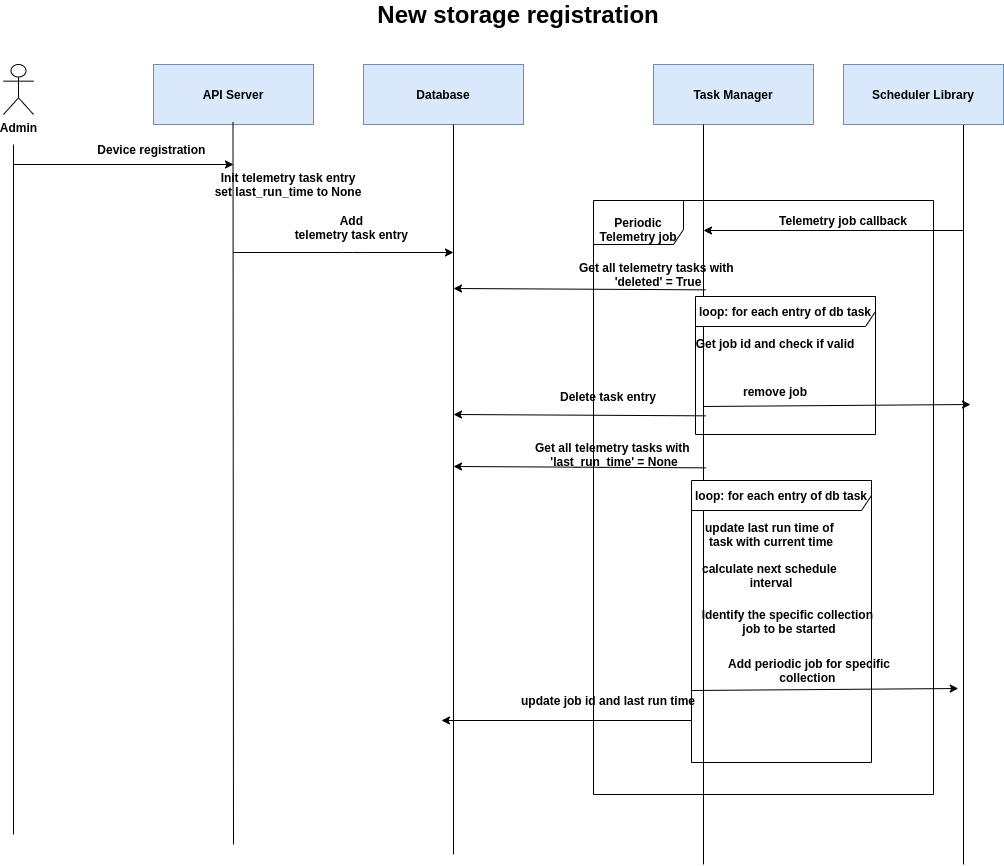

The diagram above was exported from draw.io. Its source (the exported page's mxGraphModel, read from the mxfile embedded in the PNG):
<mxGraphModel dx="2759" dy="607" grid="1" gridSize="10" guides="1" tooltips="1" connect="1" arrows="1" fold="1" page="1" pageScale="1" pageWidth="1169" pageHeight="1654" math="0" shadow="0">
  <root>
    <mxCell id="ntc6I89eP8lIby_N9X4M-0" />
    <mxCell id="ntc6I89eP8lIby_N9X4M-1" parent="ntc6I89eP8lIby_N9X4M-0" />
    <mxCell id="GIArDdfBOPgfGQFo29GN-1" value="&lt;b&gt;&lt;br&gt;Periodic Telemetry job&lt;/b&gt;" style="shape=umlFrame;whiteSpace=wrap;html=1;strokeColor=#000000;width=90;height=44;" vertex="1" parent="ntc6I89eP8lIby_N9X4M-1">
      <mxGeometry x="170" y="256" width="340" height="594" as="geometry" />
    </mxCell>
    <mxCell id="ntc6I89eP8lIby_N9X4M-3" value="" style="endArrow=none;html=1;" edge="1" parent="ntc6I89eP8lIby_N9X4M-1">
      <mxGeometry width="50" height="50" relative="1" as="geometry">
        <mxPoint x="540" y="920" as="sourcePoint" />
        <mxPoint x="540" y="180" as="targetPoint" />
      </mxGeometry>
    </mxCell>
    <mxCell id="ntc6I89eP8lIby_N9X4M-4" value="&lt;b&gt;Task Manager&lt;/b&gt;" style="rounded=0;whiteSpace=wrap;html=1;fillColor=#dae8fc;strokeColor=#6c8ebf;" vertex="1" parent="ntc6I89eP8lIby_N9X4M-1">
      <mxGeometry x="230" y="120" width="160" height="60" as="geometry" />
    </mxCell>
    <mxCell id="ntc6I89eP8lIby_N9X4M-5" value="" style="endArrow=none;html=1;" edge="1" parent="ntc6I89eP8lIby_N9X4M-1">
      <mxGeometry width="50" height="50" relative="1" as="geometry">
        <mxPoint x="280" y="920" as="sourcePoint" />
        <mxPoint x="280" y="180" as="targetPoint" />
      </mxGeometry>
    </mxCell>
    <mxCell id="ntc6I89eP8lIby_N9X4M-6" value="&lt;b&gt;Scheduler Library&lt;/b&gt;" style="rounded=0;whiteSpace=wrap;html=1;fillColor=#dae8fc;strokeColor=#6c8ebf;" vertex="1" parent="ntc6I89eP8lIby_N9X4M-1">
      <mxGeometry x="420" y="120" width="160" height="60" as="geometry" />
    </mxCell>
    <mxCell id="ntc6I89eP8lIby_N9X4M-9" value="&lt;b&gt;&lt;font style=&quot;font-size: 24px&quot;&gt;New storage registration&lt;/font&gt;&lt;/b&gt;" style="text;html=1;strokeColor=none;fillColor=none;align=center;verticalAlign=middle;whiteSpace=wrap;rounded=0;" vertex="1" parent="ntc6I89eP8lIby_N9X4M-1">
      <mxGeometry x="-200" y="60" width="590" height="20" as="geometry" />
    </mxCell>
    <mxCell id="ntc6I89eP8lIby_N9X4M-17" value="" style="endArrow=classic;html=1;" edge="1" parent="ntc6I89eP8lIby_N9X4M-1">
      <mxGeometry width="50" height="50" relative="1" as="geometry">
        <mxPoint x="540" y="286" as="sourcePoint" />
        <mxPoint x="280" y="286" as="targetPoint" />
      </mxGeometry>
    </mxCell>
    <mxCell id="05Z7bsDv7KeIDWPJdPVf-0" value="&lt;b&gt;Telemetry job callback&lt;br&gt;&lt;/b&gt;" style="text;html=1;strokeColor=none;fillColor=none;align=center;verticalAlign=middle;whiteSpace=wrap;rounded=0;" vertex="1" parent="ntc6I89eP8lIby_N9X4M-1">
      <mxGeometry x="340" y="256" width="160" height="40" as="geometry" />
    </mxCell>
    <mxCell id="khj3INF-JKgNyoVweffF-0" value="&lt;b&gt;loop: f&lt;/b&gt;&lt;b&gt;or each entry of db task&lt;/b&gt;" style="shape=umlFrame;whiteSpace=wrap;html=1;width=340;height=30;" vertex="1" parent="ntc6I89eP8lIby_N9X4M-1">
      <mxGeometry x="272" y="352" width="180" height="138" as="geometry" />
    </mxCell>
    <mxCell id="khj3INF-JKgNyoVweffF-1" value="&lt;b&gt;&lt;br&gt;&lt;/b&gt;" style="text;html=1;strokeColor=none;fillColor=none;align=center;verticalAlign=middle;whiteSpace=wrap;rounded=0;" vertex="1" parent="ntc6I89eP8lIby_N9X4M-1">
      <mxGeometry x="200" y="250" width="220" height="10" as="geometry" />
    </mxCell>
    <mxCell id="khj3INF-JKgNyoVweffF-3" value="&lt;b&gt;Get job id and check if valid&lt;br&gt;&lt;/b&gt;" style="text;html=1;strokeColor=none;fillColor=none;align=center;verticalAlign=middle;whiteSpace=wrap;rounded=0;" vertex="1" parent="ntc6I89eP8lIby_N9X4M-1">
      <mxGeometry x="242" y="374" width="220" height="50" as="geometry" />
    </mxCell>
    <mxCell id="khj3INF-JKgNyoVweffF-5" value="&lt;b&gt;remove job&lt;br&gt;&lt;/b&gt;" style="text;html=1;strokeColor=none;fillColor=none;align=center;verticalAlign=middle;whiteSpace=wrap;rounded=0;" vertex="1" parent="ntc6I89eP8lIby_N9X4M-1">
      <mxGeometry x="242" y="442.0000000000001" width="220" height="10" as="geometry" />
    </mxCell>
    <mxCell id="PnyWDCyEH3ste0wrekAI-0" value="" style="endArrow=classic;html=1;exitX=0.236;exitY=1.067;exitDx=0;exitDy=0;exitPerimeter=0;" edge="1" parent="ntc6I89eP8lIby_N9X4M-1">
      <mxGeometry width="50" height="50" relative="1" as="geometry">
        <mxPoint x="282.03999999999996" y="345.34000000000003" as="sourcePoint" />
        <mxPoint x="30" y="344" as="targetPoint" />
      </mxGeometry>
    </mxCell>
    <mxCell id="PnyWDCyEH3ste0wrekAI-1" value="&lt;b&gt;Get all telemetry tasks with &lt;br&gt;'deleted' = True&lt;/b&gt;" style="text;html=1;strokeColor=none;fillColor=none;align=center;verticalAlign=middle;whiteSpace=wrap;rounded=0;" vertex="1" parent="ntc6I89eP8lIby_N9X4M-1">
      <mxGeometry x="40" y="320" width="390" height="20" as="geometry" />
    </mxCell>
    <mxCell id="2qLo9tF_kTzYN_XDjtBf-0" value="&lt;b&gt;API Server&lt;/b&gt;" style="rounded=0;whiteSpace=wrap;html=1;fillColor=#dae8fc;strokeColor=#6c8ebf;" vertex="1" parent="ntc6I89eP8lIby_N9X4M-1">
      <mxGeometry x="-270" y="120" width="160" height="60" as="geometry" />
    </mxCell>
    <mxCell id="2qLo9tF_kTzYN_XDjtBf-1" value="&lt;b&gt;Admin&lt;/b&gt;" style="shape=umlActor;verticalLabelPosition=bottom;labelBackgroundColor=#ffffff;verticalAlign=top;html=1;outlineConnect=0;" vertex="1" parent="ntc6I89eP8lIby_N9X4M-1">
      <mxGeometry x="-420" y="120" width="30" height="50" as="geometry" />
    </mxCell>
    <mxCell id="2qLo9tF_kTzYN_XDjtBf-2" value="" style="endArrow=none;html=1;" edge="1" parent="ntc6I89eP8lIby_N9X4M-1">
      <mxGeometry width="50" height="50" relative="1" as="geometry">
        <mxPoint x="-410" y="890" as="sourcePoint" />
        <mxPoint x="-410" y="200" as="targetPoint" />
      </mxGeometry>
    </mxCell>
    <mxCell id="2qLo9tF_kTzYN_XDjtBf-3" value="" style="endArrow=classic;html=1;" edge="1" parent="ntc6I89eP8lIby_N9X4M-1">
      <mxGeometry width="50" height="50" relative="1" as="geometry">
        <mxPoint x="-410" y="220" as="sourcePoint" />
        <mxPoint x="-190" y="220" as="targetPoint" />
      </mxGeometry>
    </mxCell>
    <mxCell id="2qLo9tF_kTzYN_XDjtBf-4" value="&lt;b&gt;Device registration&amp;nbsp;&lt;/b&gt;&lt;b&gt;&lt;br&gt;&lt;/b&gt;" style="text;html=1;strokeColor=none;fillColor=none;align=center;verticalAlign=middle;whiteSpace=wrap;rounded=0;" vertex="1" parent="ntc6I89eP8lIby_N9X4M-1">
      <mxGeometry x="-340" y="200" width="140" height="10" as="geometry" />
    </mxCell>
    <mxCell id="2qLo9tF_kTzYN_XDjtBf-5" value="" style="endArrow=classic;html=1;" edge="1" parent="ntc6I89eP8lIby_N9X4M-1">
      <mxGeometry width="50" height="50" relative="1" as="geometry">
        <mxPoint x="-190" y="308" as="sourcePoint" />
        <mxPoint x="30" y="308" as="targetPoint" />
        <Array as="points">
          <mxPoint x="-71" y="308" />
        </Array>
      </mxGeometry>
    </mxCell>
    <mxCell id="2qLo9tF_kTzYN_XDjtBf-6" value="&lt;b&gt;Add &lt;br&gt;telemetry task entry&amp;nbsp;&lt;br&gt;&lt;/b&gt;" style="text;html=1;strokeColor=none;fillColor=none;align=center;verticalAlign=middle;whiteSpace=wrap;rounded=0;" vertex="1" parent="ntc6I89eP8lIby_N9X4M-1">
      <mxGeometry x="-180" y="278" width="220" height="10" as="geometry" />
    </mxCell>
    <mxCell id="2qLo9tF_kTzYN_XDjtBf-7" value="&lt;b&gt;Database&lt;/b&gt;" style="rounded=0;whiteSpace=wrap;html=1;fillColor=#dae8fc;strokeColor=#6c8ebf;" vertex="1" parent="ntc6I89eP8lIby_N9X4M-1">
      <mxGeometry x="-60" y="120" width="160" height="60" as="geometry" />
    </mxCell>
    <mxCell id="2qLo9tF_kTzYN_XDjtBf-8" value="" style="endArrow=none;html=1;" edge="1" parent="ntc6I89eP8lIby_N9X4M-1">
      <mxGeometry width="50" height="50" relative="1" as="geometry">
        <mxPoint x="30" y="910" as="sourcePoint" />
        <mxPoint x="30" y="180" as="targetPoint" />
      </mxGeometry>
    </mxCell>
    <mxCell id="2qLo9tF_kTzYN_XDjtBf-9" value="" style="endArrow=none;html=1;" edge="1" parent="ntc6I89eP8lIby_N9X4M-1">
      <mxGeometry width="50" height="50" relative="1" as="geometry">
        <mxPoint x="-190" y="900" as="sourcePoint" />
        <mxPoint x="-190.5" y="178" as="targetPoint" />
      </mxGeometry>
    </mxCell>
    <mxCell id="2qLo9tF_kTzYN_XDjtBf-10" value="&lt;b&gt;Init telemetry task entry&lt;br&gt;set last_run_time to None&lt;br&gt;&lt;/b&gt;" style="text;html=1;strokeColor=none;fillColor=none;align=center;verticalAlign=middle;whiteSpace=wrap;rounded=0;" vertex="1" parent="ntc6I89eP8lIby_N9X4M-1">
      <mxGeometry x="-330" y="230" width="390" height="20" as="geometry" />
    </mxCell>
    <mxCell id="DMbP1fmTxi36e3tkBc_b-0" value="" style="endArrow=classic;html=1;" edge="1" parent="ntc6I89eP8lIby_N9X4M-1">
      <mxGeometry width="50" height="50" relative="1" as="geometry">
        <mxPoint x="268" y="776" as="sourcePoint" />
        <mxPoint x="18" y="776" as="targetPoint" />
      </mxGeometry>
    </mxCell>
    <mxCell id="osK-VLDT-nfu7QrCVQqc-2" value="&lt;b&gt;loop: f&lt;/b&gt;&lt;b&gt;or each entry of db task&lt;/b&gt;" style="shape=umlFrame;whiteSpace=wrap;html=1;width=340;height=30;" vertex="1" parent="ntc6I89eP8lIby_N9X4M-1">
      <mxGeometry x="268" y="536" width="180" height="282" as="geometry" />
    </mxCell>
    <mxCell id="osK-VLDT-nfu7QrCVQqc-3" value="&lt;b&gt;&amp;nbsp;&lt;br&gt;update last run time of &lt;br&gt;task with current time&lt;br&gt;&lt;/b&gt;" style="text;html=1;strokeColor=none;fillColor=none;align=center;verticalAlign=middle;whiteSpace=wrap;rounded=0;" vertex="1" parent="ntc6I89eP8lIby_N9X4M-1">
      <mxGeometry x="238" y="558" width="220" height="50" as="geometry" />
    </mxCell>
    <mxCell id="osK-VLDT-nfu7QrCVQqc-4" value="&lt;b&gt;calculate next schedule &lt;br&gt;interval&lt;br&gt;&lt;/b&gt;" style="text;html=1;strokeColor=none;fillColor=none;align=center;verticalAlign=middle;whiteSpace=wrap;rounded=0;" vertex="1" parent="ntc6I89eP8lIby_N9X4M-1">
      <mxGeometry x="238" y="626.0000000000001" width="220" height="10" as="geometry" />
    </mxCell>
    <mxCell id="osK-VLDT-nfu7QrCVQqc-5" value="&lt;b&gt;Identify the specific collection &lt;br&gt;job to be started&lt;br&gt;&lt;/b&gt;" style="text;html=1;strokeColor=none;fillColor=none;align=center;verticalAlign=middle;whiteSpace=wrap;rounded=0;" vertex="1" parent="ntc6I89eP8lIby_N9X4M-1">
      <mxGeometry x="256" y="672.0000000000001" width="220" height="10" as="geometry" />
    </mxCell>
    <mxCell id="osK-VLDT-nfu7QrCVQqc-6" value="&lt;b&gt;Add periodic job for specific collection&amp;nbsp;&lt;br&gt;&lt;/b&gt;" style="text;html=1;strokeColor=none;fillColor=none;align=center;verticalAlign=middle;whiteSpace=wrap;rounded=0;" vertex="1" parent="ntc6I89eP8lIby_N9X4M-1">
      <mxGeometry x="286" y="706" width="200" height="40" as="geometry" />
    </mxCell>
    <mxCell id="osK-VLDT-nfu7QrCVQqc-7" value="&lt;b&gt;update job id and last run time&lt;/b&gt;" style="text;html=1;strokeColor=none;fillColor=none;align=center;verticalAlign=middle;whiteSpace=wrap;rounded=0;" vertex="1" parent="ntc6I89eP8lIby_N9X4M-1">
      <mxGeometry x="-10" y="746" width="390" height="20" as="geometry" />
    </mxCell>
    <mxCell id="osK-VLDT-nfu7QrCVQqc-8" value="" style="endArrow=classic;html=1;exitX=0.75;exitY=1;exitDx=0;exitDy=0;" edge="1" parent="ntc6I89eP8lIby_N9X4M-1">
      <mxGeometry width="50" height="50" relative="1" as="geometry">
        <mxPoint x="279.50000000000045" y="462" as="sourcePoint" />
        <mxPoint x="547" y="460" as="targetPoint" />
      </mxGeometry>
    </mxCell>
    <mxCell id="osK-VLDT-nfu7QrCVQqc-9" value="" style="endArrow=classic;html=1;exitX=0.236;exitY=1.067;exitDx=0;exitDy=0;exitPerimeter=0;" edge="1" parent="ntc6I89eP8lIby_N9X4M-1">
      <mxGeometry width="50" height="50" relative="1" as="geometry">
        <mxPoint x="282.0400000000004" y="471.34000000000003" as="sourcePoint" />
        <mxPoint x="30" y="470" as="targetPoint" />
      </mxGeometry>
    </mxCell>
    <mxCell id="osK-VLDT-nfu7QrCVQqc-12" value="&lt;b&gt;Delete task entry&lt;/b&gt;" style="text;html=1;strokeColor=none;fillColor=none;align=center;verticalAlign=middle;whiteSpace=wrap;rounded=0;" vertex="1" parent="ntc6I89eP8lIby_N9X4M-1">
      <mxGeometry x="-10" y="442" width="390" height="20" as="geometry" />
    </mxCell>
    <mxCell id="osK-VLDT-nfu7QrCVQqc-13" value="" style="endArrow=classic;html=1;exitX=0.236;exitY=1.067;exitDx=0;exitDy=0;exitPerimeter=0;" edge="1" parent="ntc6I89eP8lIby_N9X4M-1">
      <mxGeometry width="50" height="50" relative="1" as="geometry">
        <mxPoint x="282.0400000000004" y="523.34" as="sourcePoint" />
        <mxPoint x="30" y="522" as="targetPoint" />
      </mxGeometry>
    </mxCell>
    <mxCell id="osK-VLDT-nfu7QrCVQqc-14" value="&lt;b&gt;Get all telemetry tasks with &lt;br&gt;'last_run_time' = None&lt;/b&gt;" style="text;html=1;strokeColor=none;fillColor=none;align=center;verticalAlign=middle;whiteSpace=wrap;rounded=0;" vertex="1" parent="ntc6I89eP8lIby_N9X4M-1">
      <mxGeometry x="-4" y="500" width="390" height="20" as="geometry" />
    </mxCell>
    <mxCell id="osK-VLDT-nfu7QrCVQqc-15" value="" style="endArrow=classic;html=1;exitX=0.75;exitY=1;exitDx=0;exitDy=0;" edge="1" parent="ntc6I89eP8lIby_N9X4M-1">
      <mxGeometry width="50" height="50" relative="1" as="geometry">
        <mxPoint x="267.25000000000045" y="746" as="sourcePoint" />
        <mxPoint x="534.75" y="744" as="targetPoint" />
      </mxGeometry>
    </mxCell>
  </root>
</mxGraphModel>